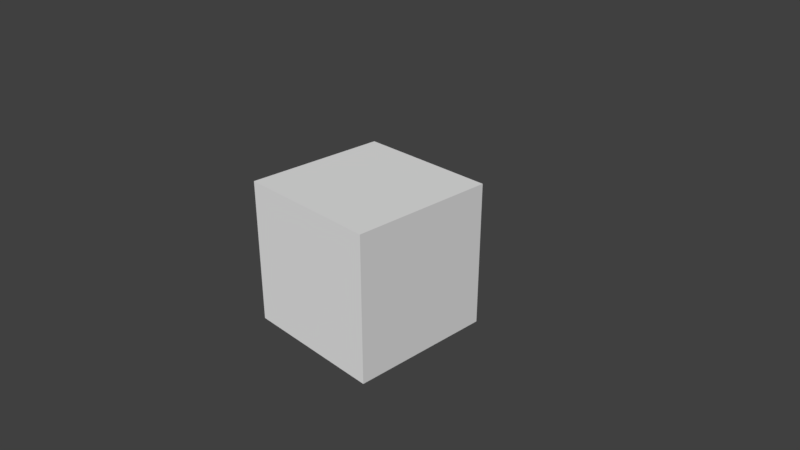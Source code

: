 # Source: cube_quad_simple.blend  (saved by Blender 2.78.4; exported with 4.5.12 LTS)
import bpy
from mathutils import Matrix  # noqa: F401  (used for matrix-valued properties, if any)

bpy.ops.wm.read_factory_settings(use_empty=True)
scene = bpy.context.scene
scene.name = 'Scene'

# ---- collections
col_collection_1 = bpy.data.collections.new('Collection 1'); scene.collection.children.link(col_collection_1)

# ---- world
world_world = bpy.data.worlds.new('World'); scene.world = world_world
world_world.color = (0.05088, 0.05088, 0.05088)
world_world.use_sun_shadow = False
world_world.sun_shadow_jitter_overblur = 0.0
world_world.cycles.sampling_method = 'MANUAL'

# ---- cameras
cam_camera = bpy.data.cameras.new('Camera')
cam_camera.clip_end = 100.0
cam_camera.lens = 35.0
cam_camera.sensor_width = 32.0
cam_camera.sensor_height = 18.0
cam_camera.ortho_scale = 7.314
cam_camera.dof.focus_distance = 0.0
cam_camera.dof.aperture_fstop = 128.0

# ---- meshes
me_cube = bpy.data.meshes.new('Cube')
me_cube.from_pydata([(-1.0, -1.0, -1.0), (-1.0, -1.0, 1.0), (-1.0, 1.0, -1.0), (-1.0, 1.0, 1.0), (1.0, -1.0, -1.0), (1.0, -1.0, 1.0), (1.0, 1.0, -1.0), (1.0, 1.0, 1.0)], [], [(0, 1, 3, 2), (2, 3, 7, 6), (6, 7, 5, 4), (4, 5, 1, 0), (2, 6, 4, 0), (7, 3, 1, 5)])
me_cube.use_remesh_preserve_volume = False
me_cube.use_remesh_preserve_attributes = False
me_cube.use_mirror_vertex_groups = False
me_cube.update()

# ---- objects
ob_cube = bpy.data.objects.new('Cube', me_cube)
ob_camera = bpy.data.objects.new('Camera', cam_camera)

# ---- transforms, parenting, visibility, modifiers, constraints
ob_cube.location = (0.0, 0.0, 0.0)
ob_cube.lineart.crease_threshold = 0.0
ob_camera.location = (7.481, -6.508, 5.344)
ob_camera.rotation_euler = (1.109, 0.0, 0.8149)
ob_camera.lock_rotations_4d = False
ob_camera.empty_display_type = 'ARROWS'
ob_camera.color = (0.0, 0.0, 0.0, 0.0)
ob_camera.display_type = 'WIRE'
ob_camera.lineart.crease_threshold = 0.0

# ---- collection membership
col_collection_1.objects.link(ob_cube)
col_collection_1.objects.link(ob_camera)

# ---- scene / render settings (as saved in the file)
scene.camera = ob_camera
scene.frame_start = 1; scene.frame_end = 250; scene.frame_set(1)
scene.render.engine = 'BLENDER_EEVEE_NEXT'
scene.render.resolution_x = 1280
scene.render.resolution_y = 720
scene.render.dither_intensity = 0.0
scene.cycles.feature_set = 'EXPERIMENTAL'
scene.cycles.use_denoising = False
scene.cycles.samples = 128
scene.cycles.sampling_pattern = 'TABULATED_SOBOL'
scene.cycles.use_adaptive_sampling = False
scene.cycles.use_light_tree = False
scene.cycles.blur_glossy = 0.0
scene.cycles.sample_clamp_indirect = 0.0
scene.view_settings.view_transform = 'Standard'
bpy.context.view_layer.update()

# ---- added for rendering (the .blend has no usable light): sun
light_auto_sun = bpy.data.lights.new('AutoSun', 'SUN')
light_auto_sun.energy = 3.0
light_auto_sun.angle = 0.0523599
ob_auto_sun = bpy.data.objects.new('AutoSun', light_auto_sun)
scene.collection.objects.link(ob_auto_sun)
ob_auto_sun.rotation_euler = (0.872665, 0.174533, 0.523599)
bpy.context.view_layer.update()
